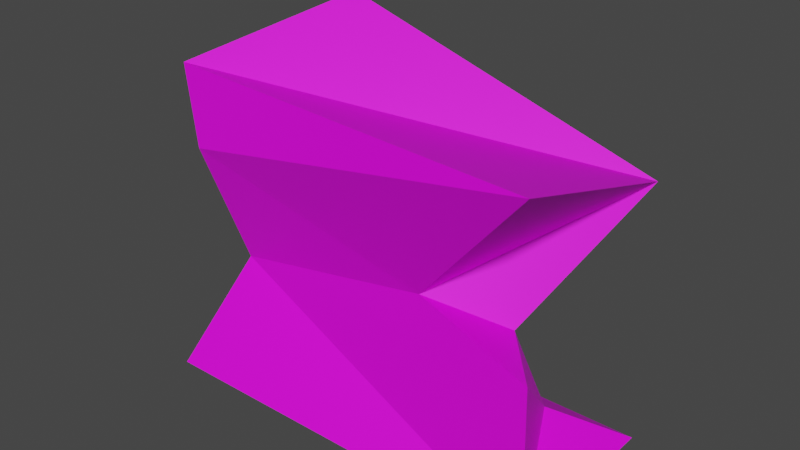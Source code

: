 # Source: pump_damage_75_pct.blend  (saved by Blender 2.90.8; exported with 4.5.12 LTS)
import bpy
from mathutils import Matrix  # noqa: F401  (used for matrix-valued properties, if any)

bpy.ops.wm.read_factory_settings(use_empty=True)
scene = bpy.context.scene
scene.name = 'Scene'

# ---- collections
col_collection = bpy.data.collections.new('Collection'); scene.collection.children.link(col_collection)

# ---- images (referenced by path relative to the original .blend; pixels are not part of the script)
import os
ASSET_DIR = os.environ.get("B2B_ASSET_DIR", "")  # directory of the original .blend (textures are referenced by path, not embedded)
HERE = os.path.dirname(os.path.abspath(__file__))  # packed textures are extracted next to this script under _unpacked/

def load_image(name, relpath, width, height, colorspace="sRGB"):
    """Load a texture the original file referenced (path relative to the .blend, or extracted next to this script)."""
    p = next((c for c in (os.path.join(HERE, relpath), os.path.join(ASSET_DIR, relpath)) if relpath and os.path.exists(c)), "")
    if p:
        img = bpy.data.images.load(p, check_existing=True)
        img.name = name
    else:  # same state as the original file: an image datablock whose file is absent (Cycles renders it pink)
        img = bpy.data.images.new(name, width, height)
        img.source = "FILE"
        img.filepath = "//" + (relpath or name)
    img.colorspace_settings.name = colorspace
    return img
img_pump_texture_png = load_image('pump_texture.png', 'pump_texture.png', 1024, 1024, 'sRGB')

# ---- materials (node trees are filled in below, after node groups)
mat_material = bpy.data.materials.new('Material')
mat_material.alpha_threshold = 0.0
mat_material.use_transparent_shadow = False
mat_material.line_color = (0.0, 0.0, 0.0, 1.0)
mat_material_003 = bpy.data.materials.new('Material.003')
mat_material_003.use_transparent_shadow = False
mat_material_003.preview_render_type = 'CUBE'

# ---- material node trees
mat_material.use_nodes = True; mat_material.node_tree.nodes.clear()
_N = mat_material.node_tree.nodes; _L = mat_material.node_tree.links
n0 = _N.new('ShaderNodeOutputMaterial'); n0.name = 'Material Output'; n0.location = (300, 300)
n1 = _N.new('ShaderNodeBsdfPrincipled'); n1.name = 'Principled BSDF'; n1.location = (10, 300)
n1.distribution = 'GGX'
n1.subsurface_method = 'BURLEY'
n1.inputs[2].default_value = 0.4
n1.inputs[3].default_value = 1.45
n1.inputs[27].default_value = (0.0, 0.0, 0.0, 1.0)
n1.inputs[28].default_value = 1.0
_L.new(n1.outputs[0], n0.inputs[0])
n0.is_active_output = True
mat_material_003.use_nodes = True; mat_material_003.node_tree.nodes.clear()
_N = mat_material_003.node_tree.nodes; _L = mat_material_003.node_tree.links
n0 = _N.new('ShaderNodeBsdfPrincipled'); n0.name = 'Principled BSDF'; n0.location = (10, 300)
n0.distribution = 'GGX'
n0.subsurface_method = 'BURLEY'
n0.inputs[3].default_value = 1.45
n0.inputs[27].default_value = (0.0, 0.0, 0.0, 1.0)
n0.inputs[28].default_value = 1.0
n1 = _N.new('ShaderNodeOutputMaterial'); n1.name = 'Material Output'; n1.location = (300, 300)
n2 = _N.new('ShaderNodeTexImage'); n2.name = 'Image Texture'; n2.location = (-310, 185)
n2.image = img_pump_texture_png
_L.new(n0.outputs[0], n1.inputs[0])
_L.new(n2.outputs[0], n0.inputs[0])
n1.is_active_output = True

# ---- world
world_world = bpy.data.worlds.new('World'); scene.world = world_world
world_world.use_nodes = True; world_world.node_tree.nodes.clear()
_N = world_world.node_tree.nodes; _L = world_world.node_tree.links
n0 = _N.new('ShaderNodeOutputWorld'); n0.name = 'World Output'; n0.location = (300, 300)
n1 = _N.new('ShaderNodeBackground'); n1.name = 'Background'; n1.location = (10, 300)
n1.inputs[0].default_value = (0.05088, 0.05088, 0.05088, 1.0)
_L.new(n1.outputs[0], n0.inputs[0])
n0.is_active_output = True
world_world.color = (0.05088, 0.05088, 0.05088)
world_world.use_sun_shadow = False
world_world.sun_shadow_jitter_overblur = 0.0

# ---- meshes
me_cube = bpy.data.meshes.new('Cube')
me_cube.from_pydata([(0.1391, 0.2528, -0.2745), (0.1944, 0.1501, -0.6614), (0.2014, -0.1964, -0.1175), (0.1944, -0.1557, -0.6614), (-0.3951, 0.1782, -0.06252), (-0.5, 0.1501, -0.6614), (-0.5508, -0.06209, -0.1558), (-0.5, -0.1557, -0.6614), (0.06235, 0.003005, -0.4459), (-0.3667, 0.07599, -0.3836), (-0.04173, -0.08889, -0.3826), (-0.4735, -0.1093, -0.2694), (0.09078, 0.05457, -0.5967), (-0.3279, 0.1586, -0.5179), (-0.4387, -0.04768, -0.4774), (0.1692, -0.124, -0.4285)], [], [(0, 4, 6, 2), (3, 15, 14, 7), (7, 14, 13, 5), (5, 1, 3, 7), (1, 12, 15, 3), (5, 13, 12, 1), (8, 9, 4, 0), (9, 11, 6, 4), (10, 8, 0, 2), (11, 10, 2, 6), (12, 13, 9, 8), (13, 14, 11, 9), (15, 12, 8, 10), (14, 15, 10, 11)])
me_cube.polygons.foreach_set('material_index', [1, 1, 1, 1, 1, 1, 1, 1, 1, 1, 1, 1, 1, 1])
_uv = me_cube.uv_layers.new(name='UVMap')
_uv.uv.foreach_set('vector', [0.4978, 0.7275, 0.4978, 0.9959, 0.3683, 0.9961, 0.3679, 0.7289, 0.3674, 0.2694, 0.3676, 0.3999, 0.004882, 0.3793, 0.00469, 0.2693, 1.003, 0.2695, 1.001, 0.3792, 0.8658, 0.3927, 0.8657, 0.2695, 0.4991, -4.275e-05, 0.4989, 0.2693, 0.3674, 0.2694, 0.3677, 0.001321, 0.4989, 0.2693, 0.4986, 0.4006, 0.3676, 0.3999, 0.3674, 0.2694, 0.8657, 0.2695, 0.8658, 0.3927, 0.4986, 0.4006, 0.4989, 0.2693, 0.4984, 0.4734, 0.8658, 0.5733, 0.8658, 0.7273, 0.4978, 0.7275, 0.8658, 0.5733, 0.9979, 0.5719, 0.9953, 0.7283, 0.8658, 0.7273, 0.3677, 0.4842, 0.4984, 0.4734, 0.4978, 0.7275, 0.3679, 0.7289, 0.005219, 0.5725, 0.3677, 0.4842, 0.3679, 0.7289, 0.005493, 0.7293, 0.4986, 0.4006, 0.8658, 0.3927, 0.8658, 0.5733, 0.4984, 0.4734, 0.8658, 0.3927, 1.001, 0.3792, 0.9979, 0.5719, 0.8658, 0.5733, 0.3676, 0.3999, 0.4986, 0.4006, 0.4984, 0.4734, 0.3677, 0.4842, 0.004882, 0.3793, 0.3676, 0.3999, 0.3677, 0.4842, 0.005219, 0.5725])
me_cube.materials.append(mat_material)
me_cube.materials.append(mat_material_003)
me_cube.use_remesh_preserve_volume = False
me_cube.use_remesh_preserve_attributes = False
me_cube.use_mirror_vertex_groups = False
me_cube.update()

# ---- objects
ob_cube = bpy.data.objects.new('Cube', me_cube)

# ---- transforms, parenting, visibility, modifiers, constraints
ob_cube.location = (0.0, 0.0, 0.0)
ob_cube.lock_rotations_4d = False
ob_cube.empty_display_type = 'ARROWS'
ob_cube.lineart.crease_threshold = 0.0

# ---- collection membership
col_collection.objects.link(ob_cube)

# ---- scene / render settings (as saved in the file)
scene.frame_start = 1; scene.frame_end = 250; scene.frame_set(1)
scene.render.engine = 'BLENDER_EEVEE_NEXT'
scene.cycles.use_denoising = False
scene.cycles.samples = 128
scene.cycles.sampling_pattern = 'TABULATED_SOBOL'
scene.cycles.use_adaptive_sampling = False
scene.cycles.use_light_tree = False
scene.view_settings.view_transform = 'Filmic'
bpy.context.view_layer.update()

# ---- added for rendering (the .blend has no active camera and no usable light): camera, sun
cam_auto = bpy.data.cameras.new('AutoCamera')
cam_auto.lens = 50.0
cam_auto.sensor_width = 36.0
cam_auto.clip_end = 1000.0
ob_auto_camera = bpy.data.objects.new('AutoCamera', cam_auto)
scene.collection.objects.link(ob_auto_camera)
ob_auto_camera.location = (0.807202, -1.15004, 0.423574)
ob_auto_camera.rotation_euler = (1.09748, -7.21219e-08, 0.694738)
scene.camera = ob_auto_camera
light_auto_sun = bpy.data.lights.new('AutoSun', 'SUN')
light_auto_sun.energy = 3.0
light_auto_sun.angle = 0.0523599
ob_auto_sun = bpy.data.objects.new('AutoSun', light_auto_sun)
scene.collection.objects.link(ob_auto_sun)
ob_auto_sun.rotation_euler = (0.872665, 0.174533, 0.523599)
bpy.context.view_layer.update()

